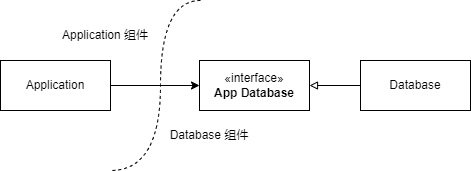

The diagram above was exported from draw.io. Its source (the exported page's mxGraphModel, read from the mxfile embedded in the PNG):
<mxGraphModel dx="1050" dy="548" grid="1" gridSize="10" guides="1" tooltips="1" connect="1" arrows="1" fold="1" page="1" pageScale="1" pageWidth="827" pageHeight="1169" math="0" shadow="0">
  <root>
    <mxCell id="0" />
    <mxCell id="1" parent="0" />
    <mxCell id="ESTaFl0G9RIJ7YNqGHUg-1" style="edgeStyle=orthogonalEdgeStyle;rounded=0;orthogonalLoop=1;jettySize=auto;html=1;entryX=0;entryY=0.5;entryDx=0;entryDy=0;" edge="1" parent="1" source="ESTaFl0G9RIJ7YNqGHUg-2" target="ESTaFl0G9RIJ7YNqGHUg-8">
      <mxGeometry relative="1" as="geometry" />
    </mxCell>
    <mxCell id="ESTaFl0G9RIJ7YNqGHUg-2" value="Application" style="html=1;whiteSpace=wrap;" vertex="1" parent="1">
      <mxGeometry x="160" y="250" width="110" height="50" as="geometry" />
    </mxCell>
    <mxCell id="ESTaFl0G9RIJ7YNqGHUg-3" style="edgeStyle=orthogonalEdgeStyle;rounded=0;orthogonalLoop=1;jettySize=auto;html=1;exitX=0;exitY=0.5;exitDx=0;exitDy=0;entryX=1;entryY=0.5;entryDx=0;entryDy=0;endArrow=block;endFill=0;" edge="1" parent="1" source="ESTaFl0G9RIJ7YNqGHUg-4" target="ESTaFl0G9RIJ7YNqGHUg-8">
      <mxGeometry relative="1" as="geometry" />
    </mxCell>
    <mxCell id="ESTaFl0G9RIJ7YNqGHUg-4" value="Database" style="html=1;whiteSpace=wrap;" vertex="1" parent="1">
      <mxGeometry x="520" y="250" width="110" height="50" as="geometry" />
    </mxCell>
    <mxCell id="ESTaFl0G9RIJ7YNqGHUg-5" value="" style="endArrow=none;html=1;rounded=0;edgeStyle=orthogonalEdgeStyle;curved=1;endFill=0;dashed=1;" edge="1" parent="1">
      <mxGeometry width="50" height="50" relative="1" as="geometry">
        <mxPoint x="360" y="190" as="sourcePoint" />
        <mxPoint x="270" y="360" as="targetPoint" />
        <Array as="points">
          <mxPoint x="320" y="190" />
          <mxPoint x="320" y="360" />
        </Array>
      </mxGeometry>
    </mxCell>
    <mxCell id="ESTaFl0G9RIJ7YNqGHUg-6" value="Application 组件" style="text;html=1;strokeColor=none;fillColor=none;align=center;verticalAlign=middle;whiteSpace=wrap;rounded=0;" vertex="1" parent="1">
      <mxGeometry x="220" y="210" width="90" height="30" as="geometry" />
    </mxCell>
    <mxCell id="ESTaFl0G9RIJ7YNqGHUg-7" value="Database 组件" style="text;html=1;strokeColor=none;fillColor=none;align=center;verticalAlign=middle;whiteSpace=wrap;rounded=0;" vertex="1" parent="1">
      <mxGeometry x="324" y="310" width="90" height="30" as="geometry" />
    </mxCell>
    <mxCell id="ESTaFl0G9RIJ7YNqGHUg-8" value="«interface»&lt;br&gt;&lt;b&gt;App Database&lt;/b&gt;" style="html=1;whiteSpace=wrap;" vertex="1" parent="1">
      <mxGeometry x="359" y="250" width="110" height="50" as="geometry" />
    </mxCell>
  </root>
</mxGraphModel>